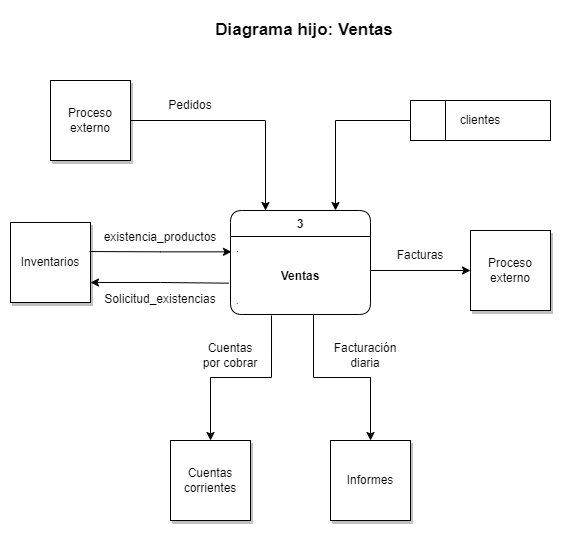

The diagram above was exported from draw.io. Its source (the exported page's mxGraphModel, read from the mxfile embedded in the PNG):
<mxGraphModel dx="1151" dy="630" grid="1" gridSize="10" guides="1" tooltips="1" connect="1" arrows="1" fold="1" page="1" pageScale="1" pageWidth="827" pageHeight="1169" math="0" shadow="0">
  <root>
    <mxCell id="0" />
    <mxCell id="1" parent="0" />
    <mxCell id="T4Ffu7bML41XhBGLmoLI-3" value="3" style="swimlane;fontStyle=1;childLayout=stackLayout;horizontal=1;startSize=26;fillColor=none;horizontalStack=0;resizeParent=1;resizeParentMax=0;resizeLast=0;collapsible=1;marginBottom=0;fontSize=12;perimeterSpacing=0;strokeWidth=1;rounded=1;" vertex="1" parent="1">
      <mxGeometry x="340" y="330" width="140" height="104" as="geometry" />
    </mxCell>
    <mxCell id="T4Ffu7bML41XhBGLmoLI-4" value="." style="text;strokeColor=none;fillColor=none;align=left;verticalAlign=top;spacingLeft=4;spacingRight=4;overflow=hidden;rotatable=0;points=[[0,0.5],[1,0.5]];portConstraint=eastwest;fontSize=10;" vertex="1" parent="T4Ffu7bML41XhBGLmoLI-3">
      <mxGeometry y="26" width="140" height="26" as="geometry" />
    </mxCell>
    <mxCell id="T4Ffu7bML41XhBGLmoLI-5" value="Ventas" style="text;strokeColor=none;fillColor=none;align=center;verticalAlign=top;spacingLeft=4;spacingRight=4;overflow=hidden;rotatable=0;points=[[0,0.5],[1,0.5]];portConstraint=eastwest;fontSize=12;fontStyle=1" vertex="1" parent="T4Ffu7bML41XhBGLmoLI-3">
      <mxGeometry y="52" width="140" height="26" as="geometry" />
    </mxCell>
    <mxCell id="T4Ffu7bML41XhBGLmoLI-6" value="." style="text;strokeColor=none;fillColor=none;align=left;verticalAlign=top;spacingLeft=4;spacingRight=4;overflow=hidden;rotatable=0;points=[[0,0.5],[1,0.5]];portConstraint=eastwest;fontSize=10;" vertex="1" parent="T4Ffu7bML41XhBGLmoLI-3">
      <mxGeometry y="78" width="140" height="26" as="geometry" />
    </mxCell>
    <mxCell id="T4Ffu7bML41XhBGLmoLI-25" style="edgeStyle=orthogonalEdgeStyle;rounded=0;orthogonalLoop=1;jettySize=auto;html=1;exitX=1;exitY=0.75;exitDx=0;exitDy=0;entryX=-0.014;entryY=0.795;entryDx=0;entryDy=0;fontSize=12;startArrow=classic;startFill=1;endArrow=none;endFill=0;entryPerimeter=0;" edge="1" parent="1" source="T4Ffu7bML41XhBGLmoLI-8" target="T4Ffu7bML41XhBGLmoLI-5">
      <mxGeometry relative="1" as="geometry" />
    </mxCell>
    <mxCell id="T4Ffu7bML41XhBGLmoLI-8" value="Inventarios" style="rounded=0;whiteSpace=wrap;html=1;strokeWidth=1;fontSize=12;shadow=1;" vertex="1" parent="1">
      <mxGeometry x="120" y="342" width="80" height="80" as="geometry" />
    </mxCell>
    <mxCell id="T4Ffu7bML41XhBGLmoLI-9" value="Proceso externo" style="rounded=0;whiteSpace=wrap;html=1;strokeWidth=1;fontSize=12;shadow=1;" vertex="1" parent="1">
      <mxGeometry x="580" y="350" width="80" height="80" as="geometry" />
    </mxCell>
    <mxCell id="T4Ffu7bML41XhBGLmoLI-21" style="edgeStyle=orthogonalEdgeStyle;rounded=0;orthogonalLoop=1;jettySize=auto;html=1;entryX=0.293;entryY=1.038;entryDx=0;entryDy=0;entryPerimeter=0;fontSize=12;startArrow=classic;startFill=1;endArrow=none;endFill=0;" edge="1" parent="1" source="T4Ffu7bML41XhBGLmoLI-10" target="T4Ffu7bML41XhBGLmoLI-6">
      <mxGeometry relative="1" as="geometry" />
    </mxCell>
    <mxCell id="T4Ffu7bML41XhBGLmoLI-10" value="Cuentas corrientes" style="rounded=0;whiteSpace=wrap;html=1;strokeWidth=1;fontSize=12;shadow=1;" vertex="1" parent="1">
      <mxGeometry x="280" y="560" width="80" height="80" as="geometry" />
    </mxCell>
    <mxCell id="T4Ffu7bML41XhBGLmoLI-16" style="edgeStyle=orthogonalEdgeStyle;rounded=0;orthogonalLoop=1;jettySize=auto;html=1;exitX=0;exitY=0.5;exitDx=0;exitDy=0;entryX=0.75;entryY=0;entryDx=0;entryDy=0;fontSize=12;startArrow=none;startFill=0;endArrow=classic;endFill=1;" edge="1" parent="1" source="T4Ffu7bML41XhBGLmoLI-11" target="T4Ffu7bML41XhBGLmoLI-3">
      <mxGeometry relative="1" as="geometry" />
    </mxCell>
    <mxCell id="T4Ffu7bML41XhBGLmoLI-11" value="clientes" style="rounded=0;whiteSpace=wrap;html=1;shadow=0;strokeWidth=1;fontSize=12;" vertex="1" parent="1">
      <mxGeometry x="520" y="220" width="140" height="40" as="geometry" />
    </mxCell>
    <mxCell id="T4Ffu7bML41XhBGLmoLI-12" value="" style="endArrow=none;html=1;rounded=0;fontSize=12;entryX=0.25;entryY=0;entryDx=0;entryDy=0;exitX=0.25;exitY=1;exitDx=0;exitDy=0;" edge="1" parent="1" source="T4Ffu7bML41XhBGLmoLI-11" target="T4Ffu7bML41XhBGLmoLI-11">
      <mxGeometry width="50" height="50" relative="1" as="geometry">
        <mxPoint x="390" y="410" as="sourcePoint" />
        <mxPoint x="440" y="360" as="targetPoint" />
      </mxGeometry>
    </mxCell>
    <mxCell id="T4Ffu7bML41XhBGLmoLI-14" style="edgeStyle=orthogonalEdgeStyle;rounded=0;orthogonalLoop=1;jettySize=auto;html=1;exitX=1;exitY=0.5;exitDx=0;exitDy=0;entryX=0.25;entryY=0;entryDx=0;entryDy=0;fontSize=12;startArrow=none;startFill=0;endArrow=classic;endFill=1;" edge="1" parent="1" source="T4Ffu7bML41XhBGLmoLI-13" target="T4Ffu7bML41XhBGLmoLI-3">
      <mxGeometry relative="1" as="geometry" />
    </mxCell>
    <mxCell id="T4Ffu7bML41XhBGLmoLI-13" value="Proceso externo" style="rounded=0;whiteSpace=wrap;html=1;strokeWidth=1;fontSize=12;shadow=1;" vertex="1" parent="1">
      <mxGeometry x="160" y="200" width="80" height="80" as="geometry" />
    </mxCell>
    <mxCell id="T4Ffu7bML41XhBGLmoLI-15" value="Pedidos" style="text;html=1;strokeColor=none;fillColor=none;align=center;verticalAlign=middle;whiteSpace=wrap;rounded=0;shadow=0;strokeWidth=1;fontSize=12;" vertex="1" parent="1">
      <mxGeometry x="270" y="210" width="60" height="30" as="geometry" />
    </mxCell>
    <mxCell id="T4Ffu7bML41XhBGLmoLI-17" style="edgeStyle=orthogonalEdgeStyle;rounded=0;orthogonalLoop=1;jettySize=auto;html=1;entryX=0;entryY=0.5;entryDx=0;entryDy=0;fontSize=12;startArrow=none;startFill=0;endArrow=classic;endFill=1;" edge="1" parent="1" target="T4Ffu7bML41XhBGLmoLI-9">
      <mxGeometry relative="1" as="geometry">
        <mxPoint x="480" y="390" as="sourcePoint" />
      </mxGeometry>
    </mxCell>
    <mxCell id="T4Ffu7bML41XhBGLmoLI-18" value="Facturas" style="text;html=1;strokeColor=none;fillColor=none;align=center;verticalAlign=middle;whiteSpace=wrap;rounded=0;shadow=0;strokeWidth=1;fontSize=12;" vertex="1" parent="1">
      <mxGeometry x="500" y="360" width="60" height="30" as="geometry" />
    </mxCell>
    <mxCell id="T4Ffu7bML41XhBGLmoLI-22" style="edgeStyle=orthogonalEdgeStyle;rounded=0;orthogonalLoop=1;jettySize=auto;html=1;exitX=0.5;exitY=0;exitDx=0;exitDy=0;entryX=0.593;entryY=1;entryDx=0;entryDy=0;entryPerimeter=0;fontSize=12;startArrow=classic;startFill=1;endArrow=none;endFill=0;" edge="1" parent="1" source="T4Ffu7bML41XhBGLmoLI-19" target="T4Ffu7bML41XhBGLmoLI-6">
      <mxGeometry relative="1" as="geometry" />
    </mxCell>
    <mxCell id="T4Ffu7bML41XhBGLmoLI-19" value="Informes" style="rounded=0;whiteSpace=wrap;html=1;strokeWidth=1;fontSize=12;shadow=1;" vertex="1" parent="1">
      <mxGeometry x="440" y="560" width="80" height="80" as="geometry" />
    </mxCell>
    <mxCell id="T4Ffu7bML41XhBGLmoLI-23" value="Facturación diaria" style="text;html=1;strokeColor=none;fillColor=none;align=center;verticalAlign=middle;whiteSpace=wrap;rounded=0;shadow=0;strokeWidth=1;fontSize=12;" vertex="1" parent="1">
      <mxGeometry x="430" y="460" width="90" height="30" as="geometry" />
    </mxCell>
    <mxCell id="T4Ffu7bML41XhBGLmoLI-24" value="Cuentas por cobrar" style="text;html=1;strokeColor=none;fillColor=none;align=center;verticalAlign=middle;whiteSpace=wrap;rounded=0;shadow=0;strokeWidth=1;fontSize=12;" vertex="1" parent="1">
      <mxGeometry x="310" y="460" width="60" height="30" as="geometry" />
    </mxCell>
    <mxCell id="T4Ffu7bML41XhBGLmoLI-26" style="edgeStyle=orthogonalEdgeStyle;rounded=0;orthogonalLoop=1;jettySize=auto;html=1;exitX=0.007;exitY=0.59;exitDx=0;exitDy=0;entryX=0.988;entryY=0.363;entryDx=0;entryDy=0;entryPerimeter=0;fontSize=12;startArrow=classic;startFill=1;endArrow=none;endFill=0;exitPerimeter=0;" edge="1" parent="1" source="T4Ffu7bML41XhBGLmoLI-4" target="T4Ffu7bML41XhBGLmoLI-8">
      <mxGeometry relative="1" as="geometry" />
    </mxCell>
    <mxCell id="T4Ffu7bML41XhBGLmoLI-27" value="Solicitud_existencias" style="text;html=1;strokeColor=none;fillColor=none;align=center;verticalAlign=middle;whiteSpace=wrap;rounded=0;shadow=0;strokeWidth=1;fontSize=12;" vertex="1" parent="1">
      <mxGeometry x="210" y="404" width="120" height="30" as="geometry" />
    </mxCell>
    <mxCell id="T4Ffu7bML41XhBGLmoLI-28" value="existencia_productos" style="text;html=1;strokeColor=none;fillColor=none;align=center;verticalAlign=middle;whiteSpace=wrap;rounded=0;shadow=0;strokeWidth=1;fontSize=12;" vertex="1" parent="1">
      <mxGeometry x="210" y="342" width="120" height="30" as="geometry" />
    </mxCell>
    <mxCell id="dZ0Fqh2zLn6nQlwGKYdX-1" value="Diagrama hijo: Ventas" style="text;html=1;strokeColor=none;fillColor=none;align=center;verticalAlign=middle;whiteSpace=wrap;rounded=0;fontStyle=1;fontSize=17;" vertex="1" parent="1">
      <mxGeometry x="284" y="130" width="260" height="40" as="geometry" />
    </mxCell>
  </root>
</mxGraphModel>